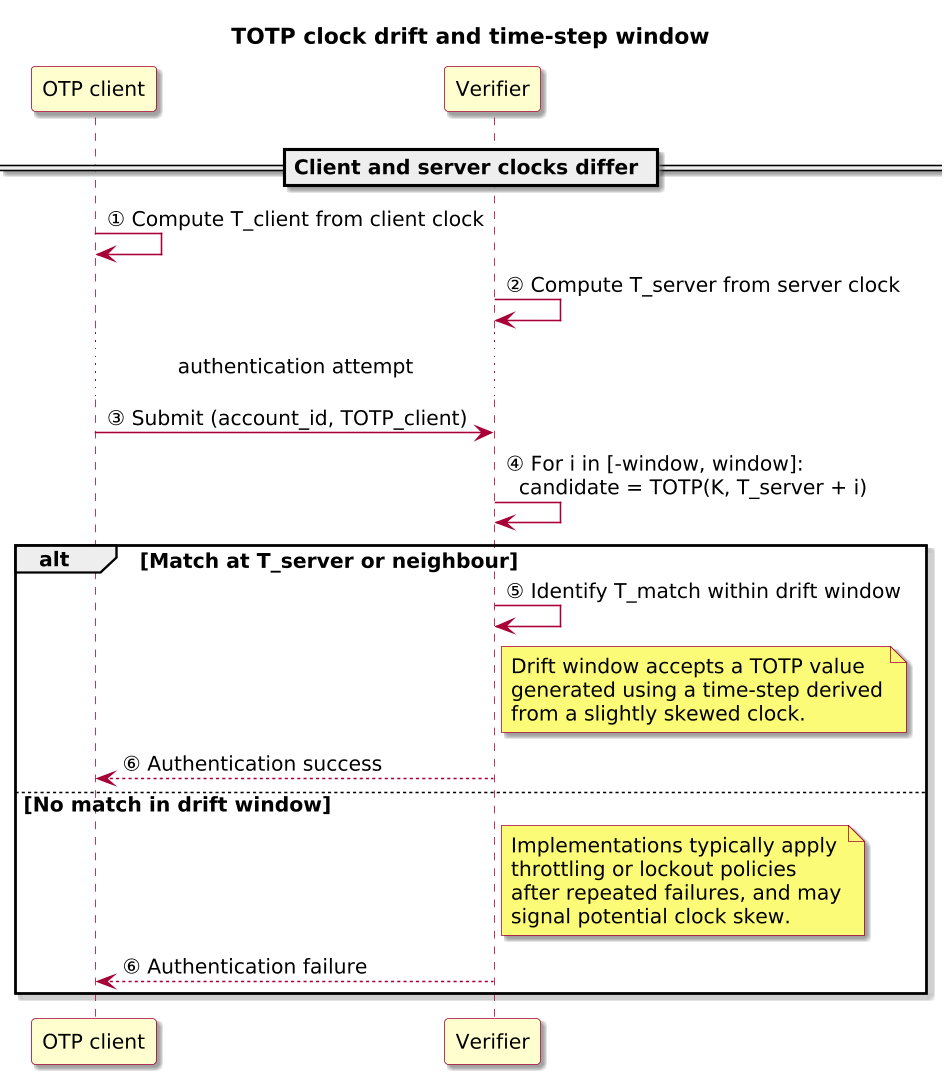

The diagram above was rendered by PlantUML. Its source (embedded in the PNG):
@startuml

skinparam BackgroundColor #FFFFFF
skinparam Shadowing true

skinparam DefaultFontName "SansSerif"
skinparam DefaultFontSize 13
skinparam DefaultFontStyle plain

skinparam dpi 150

skinparam sequence {
  ArrowColor #A80036
  LifeLineBorderColor #A80036
  LifeLineBackgroundColor #FFFFFF
}

skinparam Note {
  BackgroundColor #FBFB77
  BorderColor #A80036
}

skinparam ParticipantBorderColor #A80036
skinparam ParticipantBackgroundColor #FEFECE

skinparam ActorBorderColor #A80036
skinparam ActorBackgroundColor #FFFFFF
skinparam SequenceActorBorderThickness 2
title TOTP clock drift and time-step window

participant "OTP client" as Client
participant "Verifier" as Verifier

== Client and server clocks differ ==

Client -> Client: ① Compute T_client from client clock
Verifier -> Verifier: ② Compute T_server from server clock

... authentication attempt ...

Client -> Verifier: ③ Submit (account_id, TOTP_client)
Verifier -> Verifier: ④ For i in [-window, window]:\n  candidate = TOTP(K, T_server + i)

alt Match at T_server or neighbour
  Verifier -> Verifier: ⑤ Identify T_match within drift window
  note right of Verifier
    Drift window accepts a TOTP value
    generated using a time-step derived
    from a slightly skewed clock.
  end note
  Verifier --> Client: ⑥ Authentication success
else No match in drift window
  note right of Verifier
    Implementations typically apply
    throttling or lockout policies
    after repeated failures, and may
    signal potential clock skew.
  end note
  Verifier --> Client: ⑥ Authentication failure
end alt

@enduml